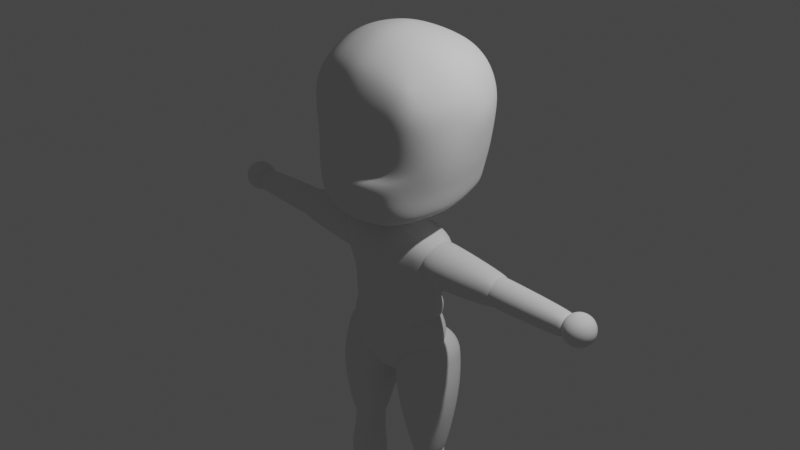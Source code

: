 # Source: chibiBaseModel.blend  (saved by Blender 3.5.10; exported with 4.5.12 LTS)
import bpy
from mathutils import Matrix  # noqa: F401  (used for matrix-valued properties, if any)

bpy.ops.wm.read_factory_settings(use_empty=True)
scene = bpy.context.scene
scene.name = 'Scene'

# ---- collections
col_collection = bpy.data.collections.new('Collection'); scene.collection.children.link(col_collection)

# ---- world
world_world = bpy.data.worlds.new('World'); scene.world = world_world
world_world.use_nodes = True; world_world.node_tree.nodes.clear()
_N = world_world.node_tree.nodes; _L = world_world.node_tree.links
n0 = _N.new('ShaderNodeOutputWorld'); n0.name = 'World Output'; n0.location = (300, 300)
n1 = _N.new('ShaderNodeBackground'); n1.name = 'Background'; n1.location = (10, 300)
n1.inputs[0].default_value = (0.05088, 0.05088, 0.05088, 1.0)
_L.new(n1.outputs[0], n0.inputs[0])
n0.is_active_output = True
world_world.color = (0.05088, 0.05088, 0.05088)
world_world.use_sun_shadow = False
world_world.sun_shadow_jitter_overblur = 0.0

# ---- cameras
cam_camera = bpy.data.cameras.new('Camera')
cam_camera.clip_end = 100.0
cam_camera.ortho_scale = 7.314

# ---- lights
light_light = bpy.data.lights.new('Light', 'POINT')
light_light.transmission_factor = 0.0
light_light.energy = 1000.0
light_light.shadow_soft_size = 0.1
light_light.shadow_maximum_resolution = 0.006
light_light.use_absolute_resolution = True

# ---- meshes
me_roundcube_001 = bpy.data.meshes.new('Roundcube.001')
me_roundcube_001.from_pydata([(0.0, 0.6779, -0.7647), (-0.329, 0.6568, -0.7482), (0.0, 0.9374, -0.3676), (-0.3339, 0.8739, -0.3676), (0.0, 0.9785, -0.03696), (-0.3517, 0.8901, -0.03536), (0.0, 0.9081, 0.3156), (-0.3744, 0.8316, 0.3109), (-0.5573, 0.5615, -0.7481), (-0.6336, 0.3511, -0.7901), (-0.6706, 0.01203, -0.8711), (-0.6344, -0.2901, -0.8897), (-0.6196, 0.6519, -0.3707), (-0.79, 0.3439, -0.3948), (-0.8447, 0.01677, -0.4316), (-0.7925, -0.2554, -0.4868), (-0.6562, 0.6762, -0.03779), (-0.8439, 0.3554, -0.06177), (-0.8904, 0.0166, -0.1005), (-0.832, -0.2724, -0.1554), (-0.6515, 0.6422, 0.3), (-0.8206, 0.3394, 0.2929), (-0.875, 0.01626, 0.2649), (-0.8235, -0.2673, 0.2093), (-0.5609, -0.4665, -0.9049), (-0.3404, -0.5457, -0.9837), (0.0, -0.6039, -1.012), (-0.6234, -0.4876, -0.5508), (-0.332, -0.6906, -0.5895), (0.0, -0.7675, -0.5923), (-0.6413, -0.4819, -0.3553), (-0.3399, -0.6026, -0.4339), (0.0, -0.6836, -0.4409), (-0.6586, -0.5037, 0.1538), (-0.3822, -0.6271, 0.1127), (0.0, -0.6932, 0.1127), (0.0, -0.324, -1.036), (-0.3438, -0.3057, -0.9769), (0.0, 0.007158, -1.031), (-0.3496, 0.009847, -0.9672), (0.0, 0.3529, -0.9107), (-0.3398, 0.3483, -0.8684), (0.0, 0.6862, 0.6048), (-0.3663, 0.6414, 0.588), (-0.5818, 0.5559, 0.5015), (0.0, 0.3536, 0.7773), (-0.3755, 0.3336, 0.724), (-0.656, 0.3096, 0.5669), (0.0, 0.0009117, 0.8441), (-0.3807, 0.004251, 0.7591), (-0.6871, 0.01223, 0.5785), (0.0, -0.3176, 0.7546), (-0.3789, -0.2857, 0.6727), (-0.6594, -0.248, 0.4994), (0.0, -0.5747, 0.5323), (-0.3739, -0.525, 0.4771), (-0.5879, -0.4544, 0.4091), (0.0, 0.8458, -0.5862), (-0.5954, 0.6048, -0.5856), (-0.7906, 0.008145, -0.6703), (-0.6027, -0.4919, -0.7855), (0.0, -0.7274, -0.7514), (-0.3178, 0.8157, -0.5676), (-0.7413, 0.323, -0.6252), (-0.7433, -0.2619, -0.7227), (-0.336, -0.6603, -0.765), (-0.1687, 0.6763, -0.7529), (0.0, 0.9032, -0.4773), (-0.1693, 0.9213, -0.3676), (0.0, 0.964, -0.2138), (-0.1837, 0.9441, -0.03538), (0.0, 0.9616, 0.1439), (-0.2118, 0.8783, 0.3135), (-0.5963, 0.4785, -0.7761), (-0.66, -0.1541, -0.8841), (-0.609, 0.6307, -0.4814), (-0.7202, 0.5056, -0.3799), (-0.8178, 0.01444, -0.5417), (-0.8317, -0.1295, -0.4564), (-0.6339, 0.669, -0.2164), (-0.7668, 0.5231, -0.04691), (-0.8733, 0.01656, -0.2772), (-0.875, -0.1401, -0.1243), (-0.6759, 0.6679, 0.1425), (-0.7508, 0.4991, 0.2959), (-0.8927, 0.01658, 0.08004), (-0.8625, -0.1323, 0.2404), (-0.4754, -0.5053, -0.9456), (-0.6125, -0.4891, -0.6585), (-0.4863, -0.6192, -0.5848), (0.0, -0.7397, -0.6791), (-0.6364, -0.4893, -0.4373), (-0.4958, -0.5678, -0.4217), (0.0, -0.7557, -0.5045), (-0.6465, -0.508, -0.05874), (-0.5313, -0.5769, 0.1206), (0.0, -0.6786, -0.2132), (0.0, -0.4764, -1.038), (-0.3473, -0.1548, -0.9727), (-0.6793, 0.1598, 0.5825), (0.0, 0.1804, -0.9954), (0.0, 0.8152, 0.4687), (-0.6161, 0.5996, 0.4218), (-0.3697, 0.4962, 0.6751), (-0.1775, -0.3157, -1.008), (-0.7982, 0.0157, 0.4374), (-0.3804, -0.1486, 0.73), (0.0, -0.6485, 0.344), (-0.6227, -0.4827, 0.3108), (-0.5436, 0.008847, 0.6859), (-0.3335, 0.5104, -0.8225), (-0.2119, 0.3454, 0.7648), (-0.3453, 0.1807, -0.9208), (-0.215, -0.3044, 0.7193), (-0.1704, 0.3487, -0.893), (0.0, -0.4525, 0.6597), (-0.624, -0.3667, 0.4471), (-0.2108, 0.6686, 0.5965), (-0.5048, -0.2981, -0.9405), (-0.5037, -0.4882, 0.4403), (0.0, 0.1769, 0.8304), (-0.5038, 0.3538, -0.8478), (-0.3323, 0.854, -0.4714), (-0.3363, 0.8788, -0.2138), (-0.3787, 0.876, 0.1466), (-0.4687, 0.6104, -0.7633), (-0.6604, 0.1903, -0.83), (-0.4876, 0.7845, -0.3675), (-0.7659, 0.3308, -0.4997), (-0.8312, 0.1802, -0.4128), (-0.7683, -0.253, -0.5903), (-0.5136, 0.8007, -0.03533), (-0.8157, 0.3521, -0.2403), (-0.8888, 0.1859, -0.07976), (-0.818, -0.2637, -0.3336), (-0.5237, 0.7539, 0.31), (-0.8605, 0.3516, 0.1197), (-0.8617, 0.1774, 0.2815), (-0.8332, -0.276, 0.02676), (-0.5985, -0.3961, -0.8995), (-0.1797, -0.5836, -0.9956), (-0.7249, -0.3671, -0.5237), (-0.3322, -0.6765, -0.6742), (-0.1675, -0.7363, -0.5923), (-0.7555, -0.3896, -0.2222), (-0.334, -0.6754, -0.4981), (-0.1721, -0.6491, -0.441), (-0.7559, -0.396, 0.1792), (-0.6187, 0.4538, 0.5327), (-0.2197, -0.6627, 0.1116), (-0.3427, -0.4395, -0.9954), (0.0, -0.1637, -1.039), (-0.3689, 0.7539, 0.4542), (0.0, 0.5277, 0.7031), (-0.7534, 0.3207, 0.4437), (-0.3795, 0.1686, 0.7514), (-0.2124, 0.001887, 0.8079), (0.0, -0.1685, 0.8174), (-0.757, -0.2498, 0.3669), (-0.3776, -0.5901, 0.3154), (0.0, 0.5233, -0.8286), (-0.1791, 0.00641, -1.002), (-0.6807, -0.1229, 0.55), (-0.5309, -0.2593, 0.6007), (-0.3756, -0.414, 0.5908), (-0.527, 0.3174, 0.6607), (-0.2183, -0.5531, 0.5109), (-0.3438, -0.6031, -0.2048), (-0.4966, 0.599, 0.5443), (-0.5253, 0.014, -0.9292), (0.0, 0.7879, -0.6657), (-0.5785, 0.5842, -0.7), (-0.7517, 0.008249, -0.8088), (-0.5855, -0.4787, -0.8695), (0.0, -0.6926, -0.9235), (-0.3157, 0.7629, -0.652), (-0.7061, 0.3359, -0.7373), (-0.7077, -0.2763, -0.8366), (-0.3403, -0.6166, -0.9294), (-0.1726, -0.6992, -0.7534), (-0.4805, -0.6009, -0.7872), (-0.6881, -0.377, -0.7556), (-0.7779, -0.1367, -0.6946), (-0.7776, 0.1677, -0.6458), (-0.6842, 0.4695, -0.6237), (-0.4796, 0.7342, -0.5651), (-0.1558, 0.8541, -0.5717), (-0.1691, 0.8977, -0.4737), (-0.4827, 0.7646, -0.4733), (-0.1696, 0.931, -0.2138), (-0.4951, 0.791, -0.2138), (-0.2123, 0.9283, 0.1471), (-0.5371, 0.7894, 0.1457), (-0.2111, 0.7912, 0.4609), (-0.5062, 0.6919, 0.4423), (-0.7023, 0.4863, -0.4898), (-0.8047, 0.1729, -0.5204), (-0.8051, -0.1282, -0.5637), (-0.7067, -0.3671, -0.6293), (-0.7411, 0.5181, -0.2255), (-0.8594, 0.1842, -0.2582), (-0.8596, -0.1353, -0.3018), (-0.7454, -0.3752, -0.3751), (-0.7843, 0.5173, 0.1337), (-0.9051, 0.184, 0.1024), (-0.8753, -0.1397, 0.05621), (-0.76, -0.4024, -0.00179), (-0.6968, 0.4711, 0.4266), (-0.787, 0.167, 0.4475), (-0.7885, -0.1221, 0.4077), (-0.7024, -0.3736, 0.3293), (-0.4817, -0.6116, -0.6662), (-0.1689, -0.7116, -0.6793), (-0.4929, -0.6068, -0.4945), (-0.1674, -0.7222, -0.5042), (-0.4965, -0.5726, -0.1851), (-0.1774, -0.6452, -0.2138), (-0.5136, -0.5538, 0.3094), (-0.2199, -0.6219, 0.3328), (-0.1779, -0.4636, -1.012), (-0.4885, -0.4174, -0.9532), (-0.1785, -0.1594, -1.011), (-0.5187, -0.1536, -0.9375), (-0.1735, 0.1768, -0.9488), (-0.5194, 0.1904, -0.8883), (-0.1693, 0.5159, -0.818), (-0.4837, 0.4944, -0.7945), (-0.2112, 0.5152, 0.6972), (-0.5084, 0.4693, 0.6164), (-0.2124, 0.1734, 0.7964), (-0.5394, 0.1619, 0.6836), (-0.213, -0.1608, 0.7802), (-0.541, -0.1308, 0.6556), (-0.2171, -0.4364, 0.6308), (-0.5145, -0.382, 0.535), (-0.1793, -0.6641, -0.9256), (-0.4783, -0.5577, -0.9057), (-0.6594, -0.3838, -0.8516), (-0.7393, -0.1473, -0.8251), (-0.7394, 0.1782, -0.7726), (-0.6563, 0.4704, -0.7271), (-0.4725, 0.6866, -0.6704), (-0.1556, 0.7944, -0.6471)], [], [(57, 186, 187, 67), (186, 62, 122, 187), (187, 122, 3, 68), (67, 187, 68, 2), (62, 185, 188, 122), (185, 58, 75, 188), (188, 75, 12, 127), (122, 188, 127, 3), (2, 68, 189, 69), (68, 3, 123, 189), (189, 123, 5, 70), (69, 189, 70, 4), (3, 127, 190, 123), (127, 12, 79, 190), (190, 79, 16, 131), (123, 190, 131, 5), (4, 70, 191, 71), (70, 5, 124, 191), (191, 124, 7, 72), (71, 191, 72, 6), (5, 131, 192, 124), (131, 16, 83, 192), (192, 83, 20, 135), (124, 192, 135, 7), (6, 72, 193, 101), (72, 7, 152, 193), (193, 152, 43, 117), (101, 193, 117, 42), (7, 135, 194, 152), (135, 20, 102, 194), (194, 102, 44, 168), (152, 194, 168, 43), (58, 184, 195, 75), (184, 63, 128, 195), (195, 128, 13, 76), (75, 195, 76, 12), (63, 183, 196, 128), (183, 59, 77, 196), (196, 77, 14, 129), (128, 196, 129, 13), (59, 182, 197, 77), (182, 64, 130, 197), (197, 130, 15, 78), (77, 197, 78, 14), (64, 181, 198, 130), (181, 60, 88, 198), (198, 88, 27, 141), (130, 198, 141, 15), (12, 76, 199, 79), (76, 13, 132, 199), (199, 132, 17, 80), (79, 199, 80, 16), (13, 129, 200, 132), (129, 14, 81, 200), (200, 81, 18, 133), (132, 200, 133, 17), (14, 78, 201, 81), (78, 15, 134, 201), (201, 134, 19, 82), (81, 201, 82, 18), (15, 141, 202, 134), (141, 27, 91, 202), (202, 91, 30, 144), (134, 202, 144, 19), (16, 80, 203, 83), (80, 17, 136, 203), (203, 136, 21, 84), (83, 203, 84, 20), (17, 133, 204, 136), (133, 18, 85, 204), (204, 85, 22, 137), (136, 204, 137, 21), (18, 82, 205, 85), (82, 19, 138, 205), (205, 138, 23, 86), (85, 205, 86, 22), (19, 144, 206, 138), (144, 30, 94, 206), (206, 94, 33, 147), (138, 206, 147, 23), (20, 84, 207, 102), (84, 21, 154, 207), (207, 154, 47, 148), (102, 207, 148, 44), (21, 137, 208, 154), (137, 22, 105, 208), (208, 105, 50, 99), (154, 208, 99, 47), (22, 86, 209, 105), (86, 23, 158, 209), (209, 158, 53, 162), (105, 209, 162, 50), (23, 147, 210, 158), (147, 33, 108, 210), (210, 108, 56, 116), (158, 210, 116, 53), (60, 180, 211, 88), (180, 65, 142, 211), (211, 142, 28, 89), (88, 211, 89, 27), (65, 179, 212, 142), (179, 61, 90, 212), (212, 90, 29, 143), (142, 212, 143, 28), (27, 89, 213, 91), (89, 28, 145, 213), (213, 145, 31, 92), (91, 213, 92, 30), (28, 143, 214, 145), (143, 29, 93, 214), (214, 93, 32, 146), (145, 214, 146, 31), (30, 92, 215, 94), (92, 31, 167, 215), (215, 167, 34, 95), (94, 215, 95, 33), (31, 146, 216, 167), (146, 32, 96, 216), (216, 96, 35, 149), (167, 216, 149, 34), (33, 95, 217, 108), (95, 34, 159, 217), (217, 159, 55, 119), (108, 217, 119, 56), (34, 149, 218, 159), (149, 35, 107, 218), (218, 107, 54, 166), (159, 218, 166, 55), (26, 140, 219, 97), (140, 25, 150, 219), (219, 150, 37, 104), (97, 219, 104, 36), (25, 87, 220, 150), (87, 24, 139, 220), (220, 139, 11, 118), (150, 220, 118, 37), (36, 104, 221, 151), (104, 37, 98, 221), (221, 98, 39, 161), (151, 221, 161, 38), (37, 118, 222, 98), (118, 11, 74, 222), (222, 74, 10, 169), (98, 222, 169, 39), (38, 161, 223, 100), (161, 39, 112, 223), (223, 112, 41, 114), (100, 223, 114, 40), (39, 169, 224, 112), (169, 10, 126, 224), (224, 126, 9, 121), (112, 224, 121, 41), (40, 114, 225, 160), (114, 41, 110, 225), (225, 110, 1, 66), (160, 225, 66, 0), (41, 121, 226, 110), (121, 9, 73, 226), (226, 73, 8, 125), (110, 226, 125, 1), (42, 117, 227, 153), (117, 43, 103, 227), (227, 103, 46, 111), (153, 227, 111, 45), (43, 168, 228, 103), (168, 44, 148, 228), (228, 148, 47, 165), (103, 228, 165, 46), (45, 111, 229, 120), (111, 46, 155, 229), (229, 155, 49, 156), (120, 229, 156, 48), (46, 165, 230, 155), (165, 47, 99, 230), (230, 99, 50, 109), (155, 230, 109, 49), (48, 156, 231, 157), (156, 49, 106, 231), (231, 106, 52, 113), (157, 231, 113, 51), (49, 109, 232, 106), (109, 50, 162, 232), (232, 162, 53, 163), (106, 232, 163, 52), (51, 113, 233, 115), (113, 52, 164, 233), (233, 164, 55, 166), (115, 233, 166, 54), (52, 163, 234, 164), (163, 53, 116, 234), (234, 116, 56, 119), (164, 234, 119, 55), (25, 140, 235, 178), (140, 26, 174, 235), (235, 174, 61, 179), (178, 235, 179, 65), (24, 87, 236, 173), (87, 25, 178, 236), (236, 178, 65, 180), (173, 236, 180, 60), (11, 139, 237, 177), (139, 24, 173, 237), (237, 173, 60, 181), (177, 237, 181, 64), (10, 74, 238, 172), (74, 11, 177, 238), (238, 177, 64, 182), (172, 238, 182, 59), (9, 126, 239, 176), (126, 10, 172, 239), (239, 172, 59, 183), (176, 239, 183, 63), (8, 73, 240, 171), (73, 9, 176, 240), (240, 176, 63, 184), (171, 240, 184, 58), (1, 125, 241, 175), (125, 8, 171, 241), (241, 171, 58, 185), (175, 241, 185, 62), (0, 66, 242, 170), (66, 1, 175, 242), (242, 175, 62, 186), (170, 242, 186, 57)])
me_roundcube_001.polygons.foreach_set('use_smooth', [True] * 224)
me_roundcube_001.update()
me_roundcube_002 = bpy.data.meshes.new('Roundcube.002')
me_roundcube_002.from_pydata([(0.0, 0.5983, -0.6751), (-0.4056, 0.5429, -0.6344), (0.0, 0.3918, -0.3454), (-0.4056, 0.3268, -0.3176), (0.0, 0.4595, -0.07262), (-0.4056, 0.3863, -0.08359), (0.0, 0.5672, 0.2148), (-0.4041, 0.5071, 0.1905), (-0.5555, 0.366, -0.5124), (-0.7008, 0.2307, -0.6356), (-0.732, 1.776e-09, -0.6769), (-0.7008, -0.2056, -0.6331), (-0.5467, 0.2013, -0.2832), (-0.7467, 0.09393, -0.3223), (-0.7761, -0.02354, -0.3342), (-0.7467, -0.1604, -0.3248), (-0.6224, 0.2236, -0.08917), (-0.8162, 0.1083, -0.0698), (-0.8608, -0.02656, -0.06734), (-0.8162, -0.1713, -0.07506), (-0.6631, 0.2888, 0.1138), (-0.8201, 0.194, 0.1961), (-0.9314, -0.0011, 0.224), (-0.8201, -0.2153, 0.1906), (-0.5555, -0.3076, -0.5074), (-0.4056, -0.423, -0.6239), (0.0, -0.4766, -0.6641), (-0.5467, -0.2439, -0.2878), (-0.4056, -0.3047, -0.3197), (0.0, -0.3701, -0.3471), (-0.6224, -0.2851, -0.09403), (-0.4056, -0.3629, -0.08187), (0.0, -0.4395, -0.07135), (-0.6631, -0.3426, 0.1145), (-0.4041, -0.4779, 0.2072), (0.0, -0.538, 0.2314), (0.0, -0.3548, -1.026), (-0.4056, -0.3279, -0.9617), (0.0, 0.0, -1.1), (-0.4056, 0.0, -1.029), (0.0, 0.3889, -1.029), (-0.4056, 0.3723, -0.9657), (0.0, 0.4916, 0.4899), (-0.3815, 0.4572, 0.4569), (-0.6562, 0.3464, 0.4713), (0.0, 0.3531, 0.7694), (-0.4007, 0.3253, 0.7059), (-0.8845, 0.2402, 0.5888), (0.0, 0.0, 0.8392), (-0.4056, 0.0, 0.7682), (-1.035, -1.995e-08, 0.6312), (0.0, -0.3118, 0.7768), (-0.4007, -0.2773, 0.7144), (-0.8845, -0.2549, 0.585), (0.0, -0.4623, 0.5065), (-0.3815, -0.428, 0.4735), (-0.6562, -0.3829, 0.4753)], [], [(0, 1, 3, 2), (1, 8, 12, 3), (2, 3, 5, 4), (3, 12, 16, 5), (4, 5, 7, 6), (5, 16, 20, 7), (6, 7, 43, 42), (7, 20, 44, 43), (8, 9, 13, 12), (9, 10, 14, 13), (10, 11, 15, 14), (11, 24, 27, 15), (12, 13, 17, 16), (13, 14, 18, 17), (14, 15, 19, 18), (15, 27, 30, 19), (16, 17, 21, 20), (17, 18, 22, 21), (18, 19, 23, 22), (19, 30, 33, 23), (20, 21, 47, 44), (21, 22, 50, 47), (22, 23, 53, 50), (23, 33, 56, 53), (24, 25, 28, 27), (25, 26, 29, 28), (27, 28, 31, 30), (28, 29, 32, 31), (30, 31, 34, 33), (31, 32, 35, 34), (33, 34, 55, 56), (34, 35, 54, 55), (26, 25, 37, 36), (25, 24, 11, 37), (36, 37, 39, 38), (37, 11, 10, 39), (38, 39, 41, 40), (39, 10, 9, 41), (40, 41, 1, 0), (41, 9, 8, 1), (42, 43, 46, 45), (43, 44, 47, 46), (45, 46, 49, 48), (46, 47, 50, 49), (48, 49, 52, 51), (49, 50, 53, 52), (51, 52, 55, 54), (52, 53, 56, 55)])
me_roundcube_002.polygons.foreach_set('use_smooth', [True] * 48)
me_roundcube_002.update()
me_cylinder = bpy.data.meshes.new('Cylinder')
me_cylinder.from_pydata([(0.0, 1.0, -1.0), (0.0, 1.0, 1.0), (0.1951, 0.9808, -1.0), (0.1951, 0.9808, 1.0), (0.3827, 0.9239, -1.0), (0.3827, 0.9239, 1.0), (0.5556, 0.8315, -1.0), (0.5556, 0.8315, 1.0), (0.7071, 0.7071, -1.0), (0.7071, 0.7071, 1.0), (0.8315, 0.5556, -1.0), (0.8315, 0.5556, 1.0), (0.9239, 0.3827, -1.0), (0.9239, 0.3827, 1.0), (0.9808, 0.1951, -1.0), (0.9808, 0.1951, 1.0), (1.0, 0.0, -1.0), (1.0, 0.0, 1.0), (0.9808, -0.1951, -1.0), (0.9808, -0.1951, 1.0), (0.9239, -0.3827, -1.0), (0.9239, -0.3827, 1.0), (0.8315, -0.5556, -1.0), (0.8315, -0.5556, 1.0), (0.7071, -0.7071, -1.0), (0.7071, -0.7071, 1.0), (0.5556, -0.8315, -1.0), (0.5556, -0.8315, 1.0), (0.3827, -0.9239, -1.0), (0.3827, -0.9239, 1.0), (0.1951, -0.9808, -1.0), (0.1951, -0.9808, 1.0), (0.0, -1.0, -1.0), (0.0, -1.0, 1.0), (-0.1951, -0.9808, -1.0), (-0.1951, -0.9808, 1.0), (-0.3827, -0.9239, -1.0), (-0.3827, -0.9239, 1.0), (-0.5556, -0.8315, -1.0), (-0.5556, -0.8315, 1.0), (-0.7071, -0.7071, -1.0), (-0.7071, -0.7071, 1.0), (-0.8315, -0.5556, -1.0), (-0.8315, -0.5556, 1.0), (-0.9239, -0.3827, -1.0), (-0.9239, -0.3827, 1.0), (-0.9808, -0.1951, -1.0), (-0.9808, -0.1951, 1.0), (-1.0, 0.0, -1.0), (-1.0, 0.0, 1.0), (-0.9808, 0.1951, -1.0), (-0.9808, 0.1951, 1.0), (-0.9239, 0.3827, -1.0), (-0.9239, 0.3827, 1.0), (-0.8315, 0.5556, -1.0), (-0.8315, 0.5556, 1.0), (-0.7071, 0.7071, -1.0), (-0.7071, 0.7071, 1.0), (-0.5556, 0.8315, -1.0), (-0.5556, 0.8315, 1.0), (-0.3827, 0.9239, -1.0), (-0.3827, 0.9239, 1.0), (-0.1951, 0.9808, -1.0), (-0.1951, 0.9808, 1.0)], [], [(0, 1, 3, 2), (2, 3, 5, 4), (4, 5, 7, 6), (6, 7, 9, 8), (8, 9, 11, 10), (10, 11, 13, 12), (12, 13, 15, 14), (14, 15, 17, 16), (16, 17, 19, 18), (18, 19, 21, 20), (20, 21, 23, 22), (22, 23, 25, 24), (24, 25, 27, 26), (26, 27, 29, 28), (28, 29, 31, 30), (30, 31, 33, 32), (32, 33, 35, 34), (34, 35, 37, 36), (36, 37, 39, 38), (38, 39, 41, 40), (40, 41, 43, 42), (42, 43, 45, 44), (44, 45, 47, 46), (46, 47, 49, 48), (48, 49, 51, 50), (50, 51, 53, 52), (52, 53, 55, 54), (54, 55, 57, 56), (56, 57, 59, 58), (58, 59, 61, 60), (3, 1, 63, 61, 59, 57, 55, 53, 51, 49, 47, 45, 43, 41, 39, 37, 35, 33, 31, 29, 27, 25, 23, 21, 19, 17, 15, 13, 11, 9, 7, 5), (60, 61, 63, 62), (62, 63, 1, 0), (0, 2, 4, 6, 8, 10, 12, 14, 16, 18, 20, 22, 24, 26, 28, 30, 32, 34, 36, 38, 40, 42, 44, 46, 48, 50, 52, 54, 56, 58, 60, 62)])
me_cylinder.polygons.foreach_set('use_smooth', [True] * 34)
_uv = me_cylinder.uv_layers.new(name='UVMap')
_uv.uv.foreach_set('vector', [1.0, 0.5, 1.0, 1.0, 0.9688, 1.0, 0.9688, 0.5, 0.9688, 0.5, 0.9688, 1.0, 0.9375, 1.0, 0.9375, 0.5, 0.9375, 0.5, 0.9375, 1.0, 0.9062, 1.0, 0.9062, 0.5, 0.9062, 0.5, 0.9062, 1.0, 0.875, 1.0, 0.875, 0.5, 0.875, 0.5, 0.875, 1.0, 0.8438, 1.0, 0.8438, 0.5, 0.8438, 0.5, 0.8438, 1.0, 0.8125, 1.0, 0.8125, 0.5, 0.8125, 0.5, 0.8125, 1.0, 0.7812, 1.0, 0.7812, 0.5, 0.7812, 0.5, 0.7812, 1.0, 0.75, 1.0, 0.75, 0.5, 0.75, 0.5, 0.75, 1.0, 0.7188, 1.0, 0.7188, 0.5, 0.7188, 0.5, 0.7188, 1.0, 0.6875, 1.0, 0.6875, 0.5, 0.6875, 0.5, 0.6875, 1.0, 0.6562, 1.0, 0.6562, 0.5, 0.6562, 0.5, 0.6562, 1.0, 0.625, 1.0, 0.625, 0.5, 0.625, 0.5, 0.625, 1.0, 0.5938, 1.0, 0.5938, 0.5, 0.5938, 0.5, 0.5938, 1.0, 0.5625, 1.0, 0.5625, 0.5, 0.5625, 0.5, 0.5625, 1.0, 0.5312, 1.0, 0.5312, 0.5, 0.5312, 0.5, 0.5312, 1.0, 0.5, 1.0, 0.5, 0.5, 0.5, 0.5, 0.5, 1.0, 0.4688, 1.0, 0.4688, 0.5, 0.4688, 0.5, 0.4688, 1.0, 0.4375, 1.0, 0.4375, 0.5, 0.4375, 0.5, 0.4375, 1.0, 0.4062, 1.0, 0.4062, 0.5, 0.4062, 0.5, 0.4062, 1.0, 0.375, 1.0, 0.375, 0.5, 0.375, 0.5, 0.375, 1.0, 0.3438, 1.0, 0.3438, 0.5, 0.3438, 0.5, 0.3438, 1.0, 0.3125, 1.0, 0.3125, 0.5, 0.3125, 0.5, 0.3125, 1.0, 0.2812, 1.0, 0.2812, 0.5, 0.2812, 0.5, 0.2812, 1.0, 0.25, 1.0, 0.25, 0.5, 0.25, 0.5, 0.25, 1.0, 0.2188, 1.0, 0.2188, 0.5, 0.2188, 0.5, 0.2188, 1.0, 0.1875, 1.0, 0.1875, 0.5, 0.1875, 0.5, 0.1875, 1.0, 0.1562, 1.0, 0.1562, 0.5, 0.1562, 0.5, 0.1562, 1.0, 0.125, 1.0, 0.125, 0.5, 0.125, 0.5, 0.125, 1.0, 0.09375, 1.0, 0.09375, 0.5, 0.09375, 0.5, 0.09375, 1.0, 0.0625, 1.0, 0.0625, 0.5, 0.2968, 0.4854, 0.25, 0.49, 0.2032, 0.4854, 0.1582, 0.4717, 0.1167, 0.4496, 0.08029, 0.4197, 0.05045, 0.3833, 0.02827, 0.3418, 0.01461, 0.2968, 0.01, 0.25, 0.01461, 0.2032, 0.02827, 0.1582, 0.05045, 0.1167, 0.08029, 0.08029, 0.1167, 0.05045, 0.1582, 0.02827, 0.2032, 0.01461, 0.25, 0.01, 0.2968, 0.01461, 0.3418, 0.02827, 0.3833, 0.05045, 0.4197, 0.08029, 0.4496, 0.1167, 0.4717, 0.1582, 0.4854, 0.2032, 0.49, 0.25, 0.4854, 0.2968, 0.4717, 0.3418, 0.4496, 0.3833, 0.4197, 0.4197, 0.3833, 0.4496, 0.3418, 0.4717, 0.0625, 0.5, 0.0625, 1.0, 0.03125, 1.0, 0.03125, 0.5, 0.03125, 0.5, 0.03125, 1.0, 0.0, 1.0, 0.0, 0.5, 0.75, 0.49, 0.7968, 0.4854, 0.8418, 0.4717, 0.8833, 0.4496, 0.9197, 0.4197, 0.9496, 0.3833, 0.9717, 0.3418, 0.9854, 0.2968, 0.99, 0.25, 0.9854, 0.2032, 0.9717, 0.1582, 0.9496, 0.1167, 0.9197, 0.08029, 0.8833, 0.05045, 0.8418, 0.02827, 0.7968, 0.01461, 0.75, 0.01, 0.7032, 0.01461, 0.6582, 0.02827, 0.6167, 0.05045, 0.5803, 0.08029, 0.5504, 0.1167, 0.5283, 0.1582, 0.5146, 0.2032, 0.51, 0.25, 0.5146, 0.2968, 0.5283, 0.3418, 0.5504, 0.3833, 0.5803, 0.4197, 0.6167, 0.4496, 0.6582, 0.4717, 0.7032, 0.4854])
me_cylinder.update()
me_roundcube_005 = bpy.data.meshes.new('Roundcube.005')
me_roundcube_005.from_pydata([(0.0, 0.6653, -0.6014), (-0.6439, 0.5937, -0.5899), (0.0, 1.188, 0.005771), (-0.6371, 1.069, 0.06617), (0.0, 1.361, 0.5982), (-0.7003, 1.227, 0.6362), (0.0, 0.9234, 1.434), (-0.7014, 0.8102, 1.463), (-0.8926, 0.5014, -0.1516), (-0.9438, 0.2572, -0.2794), (-0.9972, 0.08329, -0.34), (-0.9582, -0.09821, -0.2967), (-1.144, 0.681, 0.4711), (-1.248, 0.2685, -0.009444), (-1.366, -0.02474, -0.07283), (-1.245, -0.2763, -0.0179), (-1.385, 0.7265, 0.6946), (-1.778, 0.2444, 0.6343), (-1.926, -0.03247, 0.5817), (-1.784, -0.2912, 0.6436), (-1.146, 0.5285, 1.438), (-1.397, 0.2008, 1.417), (-1.484, -0.004752, 1.428), (-1.396, -0.1939, 1.429), (-0.8722, -0.4034, -0.1581), (-0.6315, -0.5024, -0.5902), (0.0, -0.5567, -0.609), (-1.132, -0.5577, 0.4184), (-0.6297, -0.8982, 0.04543), (0.0, -1.02, -0.01477), (-1.379, -0.6063, 0.6847), (-0.6937, -0.9515, 0.5096), (0.0, -1.091, 0.4758), (-1.116, -0.4566, 1.417), (-0.6872, -0.6968, 1.48), (0.0, -0.7658, 1.462), (0.0, -0.2048, -0.7907), (-0.7053, -0.1591, -0.6995), (0.0, 0.06211, -0.9199), (-0.74, 0.06911, -0.8173), (0.0, 0.3312, -0.7907), (-0.7059, 0.3001, -0.6999), (0.0, 0.6498, 2.04), (-0.6293, 0.6157, 1.977), (-1.034, 0.4474, 1.72), (0.0, 0.3117, 2.32), (-0.709, 0.2958, 2.183), (-1.18, 0.2295, 1.834), (0.0, 0.07352, 2.476), (-0.7262, 0.07787, 2.323), (-1.234, 0.08466, 1.883), (0.0, -0.1623, 2.328), (-0.6932, -0.1417, 2.22), (-1.181, -0.07371, 1.833), (0.0, -0.4848, 2.106), (-0.6147, -0.491, 2.059), (-1.025, -0.375, 1.68), (0.0, 0.8027, 1.819), (-1.101, 0.5093, 1.593), (-1.34, 0.03516, 1.634), (0.0, -0.6629, 1.914), (-1.067, -0.4165, 1.532), (-0.6719, 0.7621, 1.781), (-1.273, 0.2114, 1.614), (-1.271, -0.1373, 1.609), (-0.6566, -0.6352, 1.876)], [], [(0, 1, 3, 2), (1, 8, 12, 3), (2, 3, 5, 4), (3, 12, 16, 5), (4, 5, 7, 6), (5, 16, 20, 7), (57, 62, 43, 42), (62, 58, 44, 43), (8, 9, 13, 12), (9, 10, 14, 13), (10, 11, 15, 14), (11, 24, 27, 15), (12, 13, 17, 16), (13, 14, 18, 17), (14, 15, 19, 18), (15, 27, 30, 19), (16, 17, 21, 20), (17, 18, 22, 21), (18, 19, 23, 22), (19, 30, 33, 23), (58, 63, 47, 44), (63, 59, 50, 47), (59, 64, 53, 50), (64, 61, 56, 53), (24, 25, 28, 27), (25, 26, 29, 28), (27, 28, 31, 30), (28, 29, 32, 31), (30, 31, 34, 33), (31, 32, 35, 34), (61, 65, 55, 56), (65, 60, 54, 55), (26, 25, 37, 36), (25, 24, 11, 37), (36, 37, 39, 38), (37, 11, 10, 39), (38, 39, 41, 40), (39, 10, 9, 41), (40, 41, 1, 0), (41, 9, 8, 1), (42, 43, 46, 45), (43, 44, 47, 46), (45, 46, 49, 48), (46, 47, 50, 49), (48, 49, 52, 51), (49, 50, 53, 52), (51, 52, 55, 54), (52, 53, 56, 55), (34, 35, 60, 65), (33, 34, 65, 61), (23, 33, 61, 64), (22, 23, 64, 59), (21, 22, 59, 63), (20, 21, 63, 58), (7, 20, 58, 62), (6, 7, 62, 57)])
me_roundcube_005.polygons.foreach_set('use_smooth', [True] * 56)
me_roundcube_005.update()
me_roundcube_007 = bpy.data.meshes.new('Roundcube.007')
me_roundcube_007.from_pydata([(-0.3435, 0.1254, -2.571), (-0.4067, 0.1478, -2.596), (-0.4697, 0.1547, -2.603), (-0.5327, 0.1478, -2.596), (-0.3225, 0.145, -2.504), (-0.396, 0.1881, -2.518), (-0.4683, 0.2004, -2.521), (-0.541, 0.1881, -2.518), (-0.1311, 0.3291, -1.47), (-0.2519, 0.4071, -1.47), (-0.3727, 0.4292, -1.47), (-0.4935, 0.4071, -1.47), (-0.1414, 0.3188, -1.372), (-0.2571, 0.3875, -1.355), (-0.3727, 0.4071, -1.35), (-0.4884, 0.3875, -1.355), (-0.5942, 0.1253, -2.571), (-0.6165, 0.06311, -2.592), (-0.6233, 8.51e-09, -2.598), (-0.6165, -0.06311, -2.592), (-0.6125, 0.145, -2.504), (-0.654, 0.07252, -2.509), (-0.6657, 6.995e-09, -2.51), (-0.654, -0.07252, -2.509), (-0.6143, 0.3291, -1.47), (-0.6923, 0.1873, -1.47), (-0.7144, 0.0357, -1.47), (-0.6923, -0.09308, -1.47), (-0.604, 0.3188, -1.372), (-0.6727, 0.1841, -1.355), (-0.6923, 0.04208, -1.35), (-0.6727, -0.07921, -1.355), (-0.5942, -0.1253, -2.571), (-0.5327, -0.1478, -2.596), (-0.4697, -0.1547, -2.603), (-0.4067, -0.1478, -2.596), (-0.6125, -0.145, -2.504), (-0.541, -0.1881, -2.518), (-0.4683, -0.2004, -2.521), (-0.396, -0.1881, -2.518), (-0.6143, -0.1934, -1.47), (-0.4935, -0.2573, -1.47), (-0.3727, -0.2794, -1.47), (-0.2519, -0.2573, -1.47), (-0.604, -0.1816, -1.372), (-0.4884, -0.2377, -1.355), (-0.3727, -0.2573, -1.35), (-0.2571, -0.2377, -1.355), (-0.3435, -0.1254, -2.571), (-0.3204, -0.06317, -2.592), (-0.3132, 8.514e-09, -2.599), (-0.3204, 0.06317, -2.592), (-0.3225, -0.145, -2.504), (-0.2778, -0.07252, -2.509), (-0.2649, 6.995e-09, -2.51), (-0.2778, 0.07252, -2.509), (-0.1311, -0.1934, -1.47), (0.0, -0.09308, -1.47), (0.0, 0.0357, -1.47), (0.0, 0.1873, -1.47), (-0.1414, -0.1816, -1.372), (-0.07275, -0.07921, -1.355), (0.0, 0.04208, -1.35), (-0.07275, 0.1841, -1.355), (-0.3931, -0.07672, -2.645), (-0.4698, -0.08072, -2.659), (-0.5465, -0.07672, -2.645), (-0.3886, 9.345e-09, -2.66), (-0.4699, 9.464e-09, -2.68), (-0.5508, 9.333e-09, -2.66), (-0.3931, 0.07672, -2.645), (-0.4698, 0.08072, -2.659), (-0.5465, 0.07672, -2.645), (-0.1755, 0.2848, -1.273), (-0.2741, 0.3188, -1.239), (-0.3727, 0.3291, -1.229), (-0.4713, 0.3188, -1.239), (-0.57, 0.2848, -1.273), (-0.1414, 0.173, -1.239), (-0.2571, 0.1841, -1.17), (-0.3727, 0.1873, -1.151), (-0.4884, 0.1841, -1.17), (-0.604, 0.173, -1.239), (-0.1311, 0.0539, -1.229), (-0.2519, 0.04208, -1.151), (-0.3727, 0.0357, -1.129), (-0.4935, 0.04208, -1.151), (-0.6143, 0.0539, -1.229), (-0.1414, -0.05328, -1.239), (-0.2571, -0.07921, -1.17), (-0.3727, -0.09308, -1.151), (-0.4884, -0.07921, -1.17), (-0.604, -0.05328, -1.239), (-0.1755, -0.1473, -1.273), (-0.2741, -0.1816, -1.239), (-0.3727, -0.1934, -1.229), (-0.4713, -0.1816, -1.239), (-0.57, -0.1473, -1.273), (-0.1833, 0.2654, -1.863), (-0.4325, 0.3686, -1.866), (-0.6817, 0.269, -1.863), (-0.7839, 0.001001, -1.866), (-0.6817, -0.2435, -1.863), (-0.4325, -0.3398, -1.866), (-0.1833, -0.2399, -1.863), (-0.08119, 0.00198, -1.866), (-0.3079, 0.3453, -1.865), (-0.5571, 0.3471, -1.865), (-0.7613, 0.1344, -1.865), (-0.7613, -0.1246, -1.865), (-0.5571, -0.3166, -1.865), (-0.3079, -0.3177, -1.865), (-0.1037, -0.1231, -1.865), (-0.1037, 0.136, -1.865)], [], [(0, 1, 5, 4), (1, 2, 6, 5), (2, 3, 7, 6), (3, 16, 20, 7), (98, 106, 9, 8), (106, 99, 10, 9), (99, 107, 11, 10), (107, 100, 24, 11), (8, 9, 13, 12), (9, 10, 14, 13), (10, 11, 15, 14), (11, 24, 28, 15), (12, 13, 74, 73), (13, 14, 75, 74), (14, 15, 76, 75), (15, 28, 77, 76), (16, 17, 21, 20), (17, 18, 22, 21), (18, 19, 23, 22), (19, 32, 36, 23), (100, 108, 25, 24), (108, 101, 26, 25), (101, 109, 27, 26), (109, 102, 40, 27), (24, 25, 29, 28), (25, 26, 30, 29), (26, 27, 31, 30), (27, 40, 44, 31), (28, 29, 82, 77), (29, 30, 87, 82), (30, 31, 92, 87), (31, 44, 97, 92), (32, 33, 37, 36), (33, 34, 38, 37), (34, 35, 39, 38), (35, 48, 52, 39), (102, 110, 41, 40), (110, 103, 42, 41), (103, 111, 43, 42), (111, 104, 56, 43), (40, 41, 45, 44), (41, 42, 46, 45), (42, 43, 47, 46), (43, 56, 60, 47), (44, 45, 96, 97), (45, 46, 95, 96), (46, 47, 94, 95), (47, 60, 93, 94), (48, 49, 53, 52), (49, 50, 54, 53), (50, 51, 55, 54), (51, 0, 4, 55), (104, 112, 57, 56), (112, 105, 58, 57), (105, 113, 59, 58), (113, 98, 8, 59), (56, 57, 61, 60), (57, 58, 62, 61), (58, 59, 63, 62), (59, 8, 12, 63), (60, 61, 88, 93), (61, 62, 83, 88), (62, 63, 78, 83), (63, 12, 73, 78), (48, 35, 64, 49), (35, 34, 65, 64), (34, 33, 66, 65), (33, 32, 19, 66), (49, 64, 67, 50), (64, 65, 68, 67), (65, 66, 69, 68), (66, 19, 18, 69), (50, 67, 70, 51), (67, 68, 71, 70), (68, 69, 72, 71), (69, 18, 17, 72), (51, 70, 1, 0), (70, 71, 2, 1), (71, 72, 3, 2), (72, 17, 16, 3), (73, 74, 79, 78), (74, 75, 80, 79), (75, 76, 81, 80), (76, 77, 82, 81), (78, 79, 84, 83), (79, 80, 85, 84), (80, 81, 86, 85), (81, 82, 87, 86), (83, 84, 89, 88), (84, 85, 90, 89), (85, 86, 91, 90), (86, 87, 92, 91), (88, 89, 94, 93), (89, 90, 95, 94), (90, 91, 96, 95), (91, 92, 97, 96), (55, 4, 98, 113), (54, 55, 113, 105), (53, 54, 105, 112), (52, 53, 112, 104), (39, 52, 104, 111), (38, 39, 111, 103), (37, 38, 103, 110), (36, 37, 110, 102), (23, 36, 102, 109), (22, 23, 109, 101), (21, 22, 101, 108), (20, 21, 108, 100), (7, 20, 100, 107), (6, 7, 107, 99), (5, 6, 99, 106), (4, 5, 106, 98)])
me_roundcube_007.polygons.foreach_set('use_smooth', [True] * 112)
me_roundcube_007.update()
me_roundcube_008 = bpy.data.meshes.new('Roundcube.008')
me_roundcube_008.from_pydata([(-0.3833, 0.07828, -4.259), (-0.422, 0.09278, -4.275), (-0.4616, 0.09723, -4.28), (-0.5011, 0.09278, -4.275), (-0.3742, 0.08738, -4.214), (-0.4178, 0.1134, -4.221), (-0.4616, 0.1209, -4.223), (-0.5053, 0.1134, -4.221), (-0.3494, 0.1268, -3.104), (-0.4113, 0.1678, -3.104), (-0.4717, 0.1794, -3.104), (-0.5316, 0.1678, -3.104), (-0.35, 0.1214, -3.052), (-0.4089, 0.1575, -3.044), (-0.4674, 0.1678, -3.041), (-0.5258, 0.1575, -3.044), (-0.5399, 0.07828, -4.259), (-0.5544, 0.03956, -4.275), (-0.5588, 1.076e-10, -4.28), (-0.5544, -0.03956, -4.275), (-0.5489, 0.08738, -4.214), (-0.575, 0.04373, -4.221), (-0.5825, 1.292e-10, -4.223), (-0.575, -0.04373, -4.221), (-0.5914, 0.1268, -3.104), (-0.6302, 0.06341, -3.104), (-0.6411, 0.0, -3.104), (-0.6302, -0.06341, -3.104), (-0.5845, 0.1214, -3.052), (-0.6192, 0.06071, -3.044), (-0.6293, 0.0, -3.041), (-0.6192, -0.06071, -3.044), (-0.5399, -0.07828, -4.259), (-0.5011, -0.09278, -4.275), (-0.4616, -0.09723, -4.28), (-0.422, -0.09278, -4.275), (-0.5489, -0.08738, -4.214), (-0.5053, -0.1134, -4.221), (-0.4616, -0.1209, -4.223), (-0.4178, -0.1134, -4.221), (-0.5914, -0.1268, -3.104), (-0.5316, -0.1678, -3.104), (-0.4717, -0.1794, -3.104), (-0.4113, -0.1678, -3.104), (-0.5845, -0.1214, -3.052), (-0.5258, -0.1575, -3.044), (-0.4674, -0.1678, -3.041), (-0.4089, -0.1575, -3.044), (-0.3833, -0.07828, -4.259), (-0.3688, -0.03956, -4.275), (-0.3643, 1.076e-10, -4.28), (-0.3688, 0.03956, -4.275), (-0.3742, -0.08738, -4.214), (-0.3481, -0.04373, -4.221), (-0.3407, 1.292e-10, -4.223), (-0.3481, 0.04373, -4.221), (-0.3494, -0.1268, -3.104), (-0.3083, -0.06341, -3.104), (-0.2967, 0.0, -3.104), (-0.3083, 0.06341, -3.104), (-0.35, -0.1214, -3.052), (-0.313, -0.06071, -3.044), (-0.3024, 0.0, -3.041), (-0.313, 0.06071, -3.044), (-0.4131, -0.04847, -4.311), (-0.4616, -0.05104, -4.321), (-0.51, -0.04847, -4.311), (-0.4105, 8.981e-11, -4.321), (-0.4616, 7.928e-11, -4.337), (-0.5126, 8.981e-11, -4.321), (-0.4131, 0.04847, -4.311), (-0.4616, 0.05104, -4.321), (-0.51, 0.04847, -4.311), (-0.3633, 0.1035, -3.001), (-0.4132, 0.1214, -2.983), (-0.4637, 0.1268, -2.977), (-0.5145, 0.1214, -2.983), (-0.5656, 0.1035, -3.001), (-0.3439, 0.05177, -2.983), (-0.4021, 0.06071, -2.947), (-0.4619, 0.06341, -2.937), (-0.5223, 0.06071, -2.947), (-0.583, 0.05177, -2.983), (-0.338, 0.0, -2.977), (-0.3987, 0.0, -2.937), (-0.4616, 0.0, -2.925), (-0.525, 0.0, -2.937), (-0.5884, 0.0, -2.977), (-0.3439, -0.05177, -2.983), (-0.4021, -0.06071, -2.947), (-0.4619, -0.06341, -2.937), (-0.5223, -0.06071, -2.947), (-0.583, -0.05177, -2.983), (-0.3633, -0.1035, -3.001), (-0.4132, -0.1214, -2.983), (-0.4637, -0.1268, -2.977), (-0.5145, -0.1214, -2.983), (-0.5656, -0.1035, -3.001), (-0.3514, 0.1481, -3.632), (-0.4995, 0.207, -3.637), (-0.6475, 0.1481, -3.631), (-0.6867, -0.01125, -3.63), (-0.6335, -0.1449, -3.625), (-0.4998, -0.1982, -3.631), (-0.3469, -0.1449, -3.626), (-0.2936, -0.01125, -3.631), (-0.4254, 0.194, -3.636), (-0.5735, 0.194, -3.635), (-0.6935, 0.07403, -3.635), (-0.675, -0.0781, -3.629), (-0.5666, -0.1864, -3.629), (-0.433, -0.1864, -3.63), (-0.3054, -0.0781, -3.63), (-0.3055, 0.07403, -3.636), (-0.3662, 0.14, -3.39), (-0.4979, 0.1967, -3.392), (-0.6268, 0.14, -3.389), (-0.6791, -5.345e-11, -3.392), (-0.6268, -0.14, -3.389), (-0.4979, -0.1967, -3.392), (-0.3662, -0.14, -3.39), (-0.3092, -5.345e-11, -3.393), (-0.4332, 0.1842, -3.392), (-0.5621, 0.1842, -3.392), (-0.6677, 0.06995, -3.391), (-0.6677, -0.06995, -3.391), (-0.5621, -0.1842, -3.392), (-0.4332, -0.1842, -3.392), (-0.3218, -0.06995, -3.392), (-0.3218, 0.06995, -3.392), (-0.3675, 0.09608, -3.961), (-0.4635, 0.1338, -3.967), (-0.5597, 0.09611, -3.961), (-0.5973, 9.994e-11, -3.967), (-0.5597, -0.09611, -3.961), (-0.4635, -0.1338, -3.967), (-0.3675, -0.09608, -3.961), (-0.3297, 1.001e-10, -3.967), (-0.4154, 0.1254, -3.966), (-0.5116, 0.1254, -3.966), (-0.589, 0.04812, -3.966), (-0.589, -0.04812, -3.966), (-0.5116, -0.1254, -3.966), (-0.4154, -0.1254, -3.966), (-0.3381, -0.0481, -3.966), (-0.3381, 0.0481, -3.966), (-0.3817, 0.0799, -4.095), (-0.4616, 0.1107, -4.102), (-0.5415, 0.0799, -4.095), (-0.5723, 1.601e-10, -4.102), (-0.5415, -0.0799, -4.095), (-0.4616, -0.1107, -4.102), (-0.3817, -0.0799, -4.095), (-0.3508, 1.601e-10, -4.102), (-0.4216, 0.1039, -4.1), (-0.5015, 0.1039, -4.1), (-0.5655, 0.03995, -4.1), (-0.5655, -0.03995, -4.1), (-0.5015, -0.1039, -4.1), (-0.4216, -0.1039, -4.1), (-0.3577, -0.03995, -4.1), (-0.3577, 0.03995, -4.1), (-0.3607, 0.1274, -3.267), (-0.4809, 0.1794, -3.269), (-0.598, 0.1274, -3.267), (-0.6447, -4.001e-12, -3.269), (-0.598, -0.1274, -3.267), (-0.4809, -0.1794, -3.269), (-0.3607, -0.1274, -3.267), (-0.3083, -4.001e-12, -3.269), (-0.4218, 0.1679, -3.268), (-0.5394, 0.1679, -3.268), (-0.6349, 0.06363, -3.268), (-0.6349, -0.06363, -3.268), (-0.5394, -0.1679, -3.268), (-0.4218, -0.1679, -3.268), (-0.3199, -0.06363, -3.268), (-0.3199, 0.06363, -3.268), (-0.3637, 0.1489, -3.509), (-0.5061, 0.2088, -3.513), (-0.6488, 0.1489, -3.508), (-0.6883, -0.01125, -3.517), (-0.6346, -0.1457, -3.514), (-0.5057, -0.1997, -3.518), (-0.3579, -0.1457, -3.515), (-0.3037, -0.01125, -3.519), (-0.4354, 0.1955, -3.512), (-0.5769, 0.1955, -3.511), (-0.695, 0.07444, -3.51), (-0.6763, -0.07846, -3.516), (-0.5697, -0.1878, -3.517), (-0.442, -0.1878, -3.518), (-0.3157, -0.07846, -3.518), (-0.2977, 0.07444, -3.512), (-0.3484, 0.1332, -3.781), (-0.4816, 0.1861, -3.787), (-0.6153, 0.1336, -3.78), (-0.6681, -3.9e-11, -3.787), (-0.6153, -0.1336, -3.78), (-0.4816, -0.1861, -3.787), (-0.3484, -0.1332, -3.781), (-0.2958, -3.698e-11, -3.788), (-0.4149, 0.1743, -3.786), (-0.5482, 0.1741, -3.786), (-0.6564, 0.06686, -3.785), (-0.6564, -0.06686, -3.785), (-0.5482, -0.1741, -3.786), (-0.4149, -0.1743, -3.786), (-0.3076, -0.06653, -3.787), (-0.3076, 0.06653, -3.787)], [], [(0, 1, 5, 4), (1, 2, 6, 5), (2, 3, 7, 6), (3, 16, 20, 7), (162, 170, 9, 8), (170, 163, 10, 9), (163, 171, 11, 10), (171, 164, 24, 11), (8, 9, 13, 12), (9, 10, 14, 13), (10, 11, 15, 14), (11, 24, 28, 15), (12, 13, 74, 73), (13, 14, 75, 74), (14, 15, 76, 75), (15, 28, 77, 76), (16, 17, 21, 20), (17, 18, 22, 21), (18, 19, 23, 22), (19, 32, 36, 23), (164, 172, 25, 24), (172, 165, 26, 25), (165, 173, 27, 26), (173, 166, 40, 27), (24, 25, 29, 28), (25, 26, 30, 29), (26, 27, 31, 30), (27, 40, 44, 31), (28, 29, 82, 77), (29, 30, 87, 82), (30, 31, 92, 87), (31, 44, 97, 92), (32, 33, 37, 36), (33, 34, 38, 37), (34, 35, 39, 38), (35, 48, 52, 39), (166, 174, 41, 40), (174, 167, 42, 41), (167, 175, 43, 42), (175, 168, 56, 43), (40, 41, 45, 44), (41, 42, 46, 45), (42, 43, 47, 46), (43, 56, 60, 47), (44, 45, 96, 97), (45, 46, 95, 96), (46, 47, 94, 95), (47, 60, 93, 94), (48, 49, 53, 52), (49, 50, 54, 53), (50, 51, 55, 54), (51, 0, 4, 55), (168, 176, 57, 56), (176, 169, 58, 57), (169, 177, 59, 58), (177, 162, 8, 59), (56, 57, 61, 60), (57, 58, 62, 61), (58, 59, 63, 62), (59, 8, 12, 63), (60, 61, 88, 93), (61, 62, 83, 88), (62, 63, 78, 83), (63, 12, 73, 78), (48, 35, 64, 49), (35, 34, 65, 64), (34, 33, 66, 65), (33, 32, 19, 66), (49, 64, 67, 50), (64, 65, 68, 67), (65, 66, 69, 68), (66, 19, 18, 69), (50, 67, 70, 51), (67, 68, 71, 70), (68, 69, 72, 71), (69, 18, 17, 72), (51, 70, 1, 0), (70, 71, 2, 1), (71, 72, 3, 2), (72, 17, 16, 3), (73, 74, 79, 78), (74, 75, 80, 79), (75, 76, 81, 80), (76, 77, 82, 81), (78, 79, 84, 83), (79, 80, 85, 84), (80, 81, 86, 85), (81, 82, 87, 86), (83, 84, 89, 88), (84, 85, 90, 89), (85, 86, 91, 90), (86, 87, 92, 91), (88, 89, 94, 93), (89, 90, 95, 94), (90, 91, 96, 95), (91, 92, 97, 96), (209, 194, 98, 113), (201, 209, 113, 105), (208, 201, 105, 112), (200, 208, 112, 104), (207, 200, 104, 111), (199, 207, 111, 103), (206, 199, 103, 110), (198, 206, 110, 102), (205, 198, 102, 109), (197, 205, 109, 101), (204, 197, 101, 108), (196, 204, 108, 100), (203, 196, 100, 107), (195, 203, 107, 99), (202, 195, 99, 106), (194, 202, 106, 98), (193, 178, 114, 129), (185, 193, 129, 121), (192, 185, 121, 128), (184, 192, 128, 120), (191, 184, 120, 127), (183, 191, 127, 119), (190, 183, 119, 126), (182, 190, 126, 118), (189, 182, 118, 125), (181, 189, 125, 117), (188, 181, 117, 124), (180, 188, 124, 116), (187, 180, 116, 123), (179, 187, 123, 115), (186, 179, 115, 122), (178, 186, 122, 114), (146, 154, 138, 130), (154, 147, 131, 138), (147, 155, 139, 131), (155, 148, 132, 139), (148, 156, 140, 132), (156, 149, 133, 140), (149, 157, 141, 133), (157, 150, 134, 141), (150, 158, 142, 134), (158, 151, 135, 142), (151, 159, 143, 135), (159, 152, 136, 143), (152, 160, 144, 136), (160, 153, 137, 144), (153, 161, 145, 137), (161, 146, 130, 145), (55, 4, 146, 161), (54, 55, 161, 153), (53, 54, 153, 160), (52, 53, 160, 152), (39, 52, 152, 159), (38, 39, 159, 151), (37, 38, 151, 158), (36, 37, 158, 150), (23, 36, 150, 157), (22, 23, 157, 149), (21, 22, 149, 156), (20, 21, 156, 148), (7, 20, 148, 155), (6, 7, 155, 147), (5, 6, 147, 154), (4, 5, 154, 146), (129, 114, 162, 177), (121, 129, 177, 169), (128, 121, 169, 176), (120, 128, 176, 168), (127, 120, 168, 175), (119, 127, 175, 167), (126, 119, 167, 174), (118, 126, 174, 166), (125, 118, 166, 173), (117, 125, 173, 165), (124, 117, 165, 172), (116, 124, 172, 164), (123, 116, 164, 171), (115, 123, 171, 163), (122, 115, 163, 170), (114, 122, 170, 162), (98, 106, 186, 178), (106, 99, 179, 186), (99, 107, 187, 179), (107, 100, 180, 187), (100, 108, 188, 180), (108, 101, 181, 188), (101, 109, 189, 181), (109, 102, 182, 189), (102, 110, 190, 182), (110, 103, 183, 190), (103, 111, 191, 183), (111, 104, 184, 191), (104, 112, 192, 184), (112, 105, 185, 192), (105, 113, 193, 185), (113, 98, 178, 193), (130, 138, 202, 194), (138, 131, 195, 202), (131, 139, 203, 195), (139, 132, 196, 203), (132, 140, 204, 196), (140, 133, 197, 204), (133, 141, 205, 197), (141, 134, 198, 205), (134, 142, 206, 198), (142, 135, 199, 206), (135, 143, 207, 199), (143, 136, 200, 207), (136, 144, 208, 200), (144, 137, 201, 208), (137, 145, 209, 201), (145, 130, 194, 209)])
me_roundcube_008.polygons.foreach_set('use_smooth', [True] * 208)
me_roundcube_008.update()
me_roundcube_009 = bpy.data.meshes.new('Roundcube.009')
me_roundcube_009.from_pydata([(-0.3457, 0.1234, -4.328), (-0.406, 0.1624, -4.328), (-0.4664, 0.1734, -4.328), (-0.5267, 0.1624, -4.328), (-0.3509, 0.1183, -4.278), (-0.4086, 0.1526, -4.27), (-0.4664, 0.1624, -4.267), (-0.5241, 0.1526, -4.27), (-0.587, 0.1234, -4.328), (-0.6259, 0.06313, -4.328), (-0.6369, 0.002821, -4.328), (-0.6259, -0.3594, -4.328), (-0.5818, 0.1183, -4.278), (-0.6161, 0.06057, -4.27), (-0.6259, 0.002821, -4.267), (-0.6161, -0.3568, -4.27), (-0.587, -0.4197, -4.328), (-0.5267, -0.4586, -4.328), (-0.4664, -0.4697, -4.328), (-0.406, -0.4586, -4.328), (-0.5818, -0.4146, -4.278), (-0.5241, -0.4488, -4.27), (-0.4664, -0.4586, -4.267), (-0.4086, -0.4488, -4.27), (-0.3068, 0.06313, -4.351), (-0.2958, 0.002821, -4.351), (-0.3068, -0.3594, -4.351), (-0.3457, -0.4197, -4.351), (-0.406, -0.4586, -4.351), (-0.4664, -0.4697, -4.351), (-0.5267, -0.4586, -4.351), (-0.3457, -0.4197, -4.328), (-0.3068, -0.3594, -4.328), (-0.2958, 0.002821, -4.328), (-0.3068, 0.06313, -4.328), (-0.3509, -0.4146, -4.278), (-0.3166, -0.3568, -4.27), (-0.3068, 0.002821, -4.267), (-0.3166, 0.06057, -4.27), (-0.587, -0.4197, -4.351), (-0.6259, -0.3594, -4.351), (-0.6369, 0.002821, -4.351), (-0.6259, 0.06313, -4.351), (-0.587, 0.1234, -4.351), (-0.5267, 0.1624, -4.351), (-0.4664, 0.1734, -4.351), (-0.406, 0.1624, -4.351), (-0.3457, 0.1234, -4.351), (-0.3679, 0.1013, -4.229), (-0.4171, 0.1183, -4.212), (-0.4664, 0.1234, -4.207), (-0.5156, 0.1183, -4.212), (-0.5648, 0.1013, -4.229), (-0.3509, 0.05207, -4.212), (-0.4086, 0.06057, -4.178), (-0.4664, 0.06313, -4.168), (-0.5241, 0.06057, -4.178), (-0.5818, 0.05207, -4.212), (-0.3457, 0.002821, -4.207), (-0.406, 0.002821, -4.168), (-0.4664, 0.002821, -4.157), (-0.5267, 0.002821, -4.168), (-0.587, 0.002821, -4.207), (-0.3509, -0.3483, -4.212), (-0.4086, -0.3568, -4.178), (-0.4664, -0.3594, -4.168), (-0.5241, -0.3568, -4.178), (-0.5818, -0.3483, -4.212), (-0.3679, -0.3976, -4.229), (-0.4171, -0.4146, -4.212), (-0.4664, -0.4197, -4.207), (-0.5156, -0.4146, -4.212), (-0.5648, -0.3976, -4.229), (-0.3068, 0.06313, -4.385), (-0.2958, 0.002821, -4.385), (-0.3068, -0.3594, -4.385), (-0.3457, -0.4197, -4.385), (-0.406, -0.4586, -4.385), (-0.4664, -0.4697, -4.385), (-0.5267, -0.4586, -4.385), (-0.587, -0.4197, -4.385), (-0.6259, -0.3594, -4.385), (-0.6369, 0.002821, -4.385), (-0.6259, 0.06313, -4.385), (-0.587, 0.1234, -4.385), (-0.5267, 0.1624, -4.385), (-0.4664, 0.1734, -4.385), (-0.406, 0.1624, -4.385), (-0.3457, 0.1234, -4.385)], [], [(0, 1, 5, 4), (1, 2, 6, 5), (2, 3, 7, 6), (3, 8, 12, 7), (4, 5, 49, 48), (5, 6, 50, 49), (6, 7, 51, 50), (7, 12, 52, 51), (8, 9, 13, 12), (9, 10, 14, 13), (10, 11, 15, 14), (11, 16, 20, 15), (12, 13, 57, 52), (13, 14, 62, 57), (14, 15, 67, 62), (15, 20, 72, 67), (31, 19, 28, 27), (11, 10, 41, 40), (3, 2, 45, 44), (19, 18, 29, 28), (16, 17, 21, 20), (17, 18, 22, 21), (18, 19, 23, 22), (19, 31, 35, 23), (20, 21, 71, 72), (21, 22, 70, 71), (22, 23, 69, 70), (23, 35, 68, 69), (0, 34, 24, 47), (34, 33, 25, 24), (1, 0, 47, 46), (17, 16, 39, 30), (10, 9, 42, 41), (32, 31, 27, 26), (31, 32, 36, 35), (32, 33, 37, 36), (33, 34, 38, 37), (34, 0, 4, 38), (35, 36, 63, 68), (36, 37, 58, 63), (37, 38, 53, 58), (38, 4, 48, 53), (2, 1, 46, 45), (18, 17, 30, 29), (33, 32, 26, 25), (9, 8, 43, 42), (8, 3, 44, 43), (16, 11, 40, 39), (48, 49, 54, 53), (49, 50, 55, 54), (50, 51, 56, 55), (51, 52, 57, 56), (53, 54, 59, 58), (54, 55, 60, 59), (55, 56, 61, 60), (56, 57, 62, 61), (58, 59, 64, 63), (59, 60, 65, 64), (60, 61, 66, 65), (61, 62, 67, 66), (63, 64, 69, 68), (64, 65, 70, 69), (65, 66, 71, 70), (66, 67, 72, 71), (25, 26, 75, 74), (44, 45, 86, 85), (45, 46, 87, 86), (47, 24, 73, 88), (39, 40, 81, 80), (28, 29, 78, 77), (42, 43, 84, 83), (24, 25, 74, 73), (41, 42, 83, 82), (27, 28, 77, 76), (29, 30, 79, 78), (30, 39, 80, 79), (40, 41, 82, 81), (46, 47, 88, 87), (43, 44, 85, 84), (26, 27, 76, 75), (85, 86, 87), (84, 85, 87), (84, 87, 88), (88, 82, 84), (73, 82, 88), (82, 83, 84), (82, 73, 74), (81, 82, 74), (81, 74, 75), (75, 76, 81), (76, 78, 80), (77, 78, 76), (78, 79, 80), (76, 80, 81)])
me_roundcube_009.polygons.foreach_set('use_smooth', [1, 1, 1, 1, 1, 1, 1, 1, 1, 1, 1, 1, 1, 1, 1, 1, 1, 1, 1, 1, 1, 1, 1, 1, 1, 1, 1, 1, 1, 1, 1, 1, 1, 1, 1, 1, 1, 1, 1, 1, 1, 1, 1, 1, 1, 1, 1, 1, 1, 1, 1, 1, 1, 1, 1, 1, 1, 1, 1, 1, 1, 1, 1, 1, 1, 1, 1, 1, 1, 1, 1, 1, 1, 1, 1, 1, 1, 1, 1, 1, 0, 0, 0, 0, 0, 0, 0, 0, 0, 0, 0, 0, 0, 0])
me_roundcube_009.update()
me_roundcube_010 = bpy.data.meshes.new('Roundcube.010')
me_roundcube_010.from_pydata([(-0.4879, 0.1446, -0.4254), (-0.5602, 0.1695, -0.4504), (-0.6324, 0.1771, -0.4579), (-1.332, 0.13, -0.4109), (-0.4629, 0.1695, -0.3531), (-0.5477, 0.2198, -0.3656), (-0.6324, 0.2342, -0.3694), (-1.341, 0.1686, -0.3459), (-0.4554, 0.1771, -0.2809), (-0.5439, 0.2342, -0.2809), (-0.6324, 0.2504, -0.2809), (-1.344, 0.1797, -0.2809), (-0.4629, 0.1695, -0.2086), (-0.5477, 0.2198, -0.1961), (-0.6324, 0.2342, -0.1923), (-1.341, 0.1686, -0.2158), (-1.387, 0.1109, -0.3918), (-1.406, 0.05545, -0.4109), (-1.412, -6.772e-10, -0.4167), (-1.406, -0.05545, -0.4109), (-1.406, 0.13, -0.3363), (-1.445, 0.06502, -0.3459), (-1.456, -6.772e-10, -0.3488), (-1.445, -0.06502, -0.3459), (-1.412, 0.1358, -0.2809), (-1.456, 0.06791, -0.2809), (-1.468, -6.772e-10, -0.2809), (-1.456, -0.06791, -0.2809), (-1.406, 0.13, -0.2254), (-1.445, 0.06502, -0.2158), (-1.456, -6.772e-10, -0.2129), (-1.445, -0.06502, -0.2158), (-1.387, -0.1109, -0.3918), (-1.332, -0.13, -0.4109), (-0.6324, -0.1771, -0.4579), (-0.5602, -0.1695, -0.4504), (-1.406, -0.13, -0.3363), (-1.341, -0.1686, -0.3459), (-0.6324, -0.2342, -0.3694), (-0.5477, -0.2198, -0.3656), (-1.412, -0.1358, -0.2809), (-1.344, -0.1797, -0.2809), (-0.6324, -0.2504, -0.2809), (-0.5439, -0.2342, -0.2809), (-1.406, -0.13, -0.2254), (-1.341, -0.1686, -0.2158), (-0.6324, -0.2342, -0.1923), (-0.5477, -0.2198, -0.1961), (-0.4879, -0.1446, -0.4254), (-0.4629, -0.07229, -0.4504), (-0.4554, 0.0, -0.4579), (-0.4629, 0.07229, -0.4504), (-0.4629, -0.1695, -0.3531), (-0.4126, -0.08476, -0.3656), (-0.3982, 0.0, -0.3694), (-0.4126, 0.08476, -0.3656), (-0.4554, -0.1771, -0.2809), (-0.3982, -0.08853, -0.2809), (-0.382, 0.0, -0.2809), (-0.3982, 0.08853, -0.2809), (-0.4629, -0.1695, -0.2086), (-0.4126, -0.08476, -0.1961), (-0.3982, 0.0, -0.1923), (-0.4126, 0.08476, -0.1961), (-0.5477, -0.08476, -0.5007), (-0.6324, -0.08853, -0.5151), (-1.341, -0.06502, -0.4495), (-0.5439, 0.0, -0.5151), (-0.6324, 0.0, -0.5313), (-1.344, -6.772e-10, -0.4605), (-0.5477, 0.08476, -0.5007), (-0.6324, 0.08853, -0.5151), (-1.341, 0.06502, -0.4495), (-0.4879, 0.1446, -0.1363), (-0.5602, 0.1695, -0.1113), (-0.6324, 0.1771, -0.1038), (-1.332, 0.13, -0.1508), (-1.387, 0.1109, -0.17), (-0.4629, 0.07229, -0.1113), (-0.5477, 0.08476, -0.061), (-0.6324, 0.08853, -0.04662), (-1.341, 0.06502, -0.1122), (-1.406, 0.05545, -0.1508), (-0.4554, 0.0, -0.1038), (-0.5439, 0.0, -0.04662), (-0.6324, 0.0, -0.03045), (-1.344, -6.772e-10, -0.1012), (-1.412, -6.772e-10, -0.145), (-0.4629, -0.07229, -0.1113), (-0.5477, -0.08476, -0.061), (-0.6324, -0.08853, -0.04662), (-1.341, -0.06502, -0.1122), (-1.406, -0.05545, -0.1508), (-0.4879, -0.1446, -0.1363), (-0.5602, -0.1695, -0.1113), (-0.6324, -0.1771, -0.1038), (-1.332, -0.13, -0.1508), (-1.387, -0.1109, -0.17)], [], [(0, 1, 5, 4), (1, 2, 6, 5), (2, 3, 7, 6), (3, 16, 20, 7), (4, 5, 9, 8), (5, 6, 10, 9), (6, 7, 11, 10), (7, 20, 24, 11), (8, 9, 13, 12), (9, 10, 14, 13), (10, 11, 15, 14), (11, 24, 28, 15), (12, 13, 74, 73), (13, 14, 75, 74), (14, 15, 76, 75), (15, 28, 77, 76), (16, 17, 21, 20), (17, 18, 22, 21), (18, 19, 23, 22), (19, 32, 36, 23), (20, 21, 25, 24), (21, 22, 26, 25), (22, 23, 27, 26), (23, 36, 40, 27), (24, 25, 29, 28), (25, 26, 30, 29), (26, 27, 31, 30), (27, 40, 44, 31), (28, 29, 82, 77), (29, 30, 87, 82), (30, 31, 92, 87), (31, 44, 97, 92), (32, 33, 37, 36), (33, 34, 38, 37), (34, 35, 39, 38), (35, 48, 52, 39), (36, 37, 41, 40), (37, 38, 42, 41), (38, 39, 43, 42), (39, 52, 56, 43), (40, 41, 45, 44), (41, 42, 46, 45), (42, 43, 47, 46), (43, 56, 60, 47), (44, 45, 96, 97), (45, 46, 95, 96), (46, 47, 94, 95), (47, 60, 93, 94), (48, 49, 53, 52), (49, 50, 54, 53), (50, 51, 55, 54), (51, 0, 4, 55), (52, 53, 57, 56), (53, 54, 58, 57), (54, 55, 59, 58), (55, 4, 8, 59), (56, 57, 61, 60), (57, 58, 62, 61), (58, 59, 63, 62), (59, 8, 12, 63), (60, 61, 88, 93), (61, 62, 83, 88), (62, 63, 78, 83), (63, 12, 73, 78), (48, 35, 64, 49), (35, 34, 65, 64), (34, 33, 66, 65), (33, 32, 19, 66), (49, 64, 67, 50), (64, 65, 68, 67), (65, 66, 69, 68), (66, 19, 18, 69), (50, 67, 70, 51), (67, 68, 71, 70), (68, 69, 72, 71), (69, 18, 17, 72), (51, 70, 1, 0), (70, 71, 2, 1), (71, 72, 3, 2), (72, 17, 16, 3), (73, 74, 79, 78), (74, 75, 80, 79), (75, 76, 81, 80), (76, 77, 82, 81), (78, 79, 84, 83), (79, 80, 85, 84), (80, 81, 86, 85), (81, 82, 87, 86), (83, 84, 89, 88), (84, 85, 90, 89), (85, 86, 91, 90), (86, 87, 92, 91), (88, 89, 94, 93), (89, 90, 95, 94), (90, 91, 96, 95), (91, 92, 97, 96)])
me_roundcube_010.polygons.foreach_set('use_smooth', [True] * 96)
me_roundcube_010.update()
me_roundcube_011 = bpy.data.meshes.new('Roundcube.011')
me_roundcube_011.from_pydata([(-1.285, 0.0936, -0.3745), (-1.332, 0.1098, -0.3906), (-1.379, 0.1146, -0.3955), (-2.152, 0.09682, -0.3777), (-1.269, 0.1098, -0.3277), (-1.324, 0.1423, -0.3357), (-1.379, 0.1517, -0.3382), (-2.16, 0.1256, -0.3293), (-1.264, 0.1146, -0.2809), (-1.321, 0.1517, -0.2809), (-1.379, 0.1621, -0.2809), (-2.162, 0.1338, -0.2809), (-1.269, 0.1098, -0.234), (-1.324, 0.1423, -0.226), (-1.379, 0.1517, -0.2235), (-2.16, 0.1256, -0.2324), (-2.194, 0.08257, -0.3634), (-2.208, 0.04128, -0.3777), (-2.212, 4.349e-11, -0.382), (-2.208, -0.04128, -0.3777), (-2.208, 0.09682, -0.3221), (-2.237, 0.04841, -0.3293), (-2.245, 4.349e-11, -0.3314), (-2.237, -0.04841, -0.3293), (-2.212, 0.1011, -0.2809), (-2.245, 0.05056, -0.2809), (-2.254, 4.349e-11, -0.2809), (-2.245, -0.05056, -0.2809), (-2.208, 0.09682, -0.2396), (-2.237, 0.04841, -0.2324), (-2.245, 4.349e-11, -0.2303), (-2.237, -0.04841, -0.2324), (-2.194, -0.08257, -0.3634), (-2.152, -0.09682, -0.3777), (-1.379, -0.1146, -0.3955), (-1.332, -0.1098, -0.3906), (-2.208, -0.09682, -0.3221), (-2.16, -0.1256, -0.3293), (-1.379, -0.1517, -0.3382), (-1.324, -0.1423, -0.3357), (-2.212, -0.1011, -0.2809), (-2.162, -0.1338, -0.2809), (-1.379, -0.1621, -0.2809), (-1.321, -0.1517, -0.2809), (-2.208, -0.09682, -0.2396), (-2.16, -0.1256, -0.2324), (-1.379, -0.1517, -0.2235), (-1.324, -0.1423, -0.226), (-1.285, -0.0936, -0.3745), (-1.269, -0.0468, -0.3906), (-1.264, 1.475e-09, -0.3955), (-1.269, 0.0468, -0.3906), (-1.269, -0.1098, -0.3277), (-1.236, -0.05488, -0.3357), (-1.227, 1.475e-09, -0.3382), (-1.236, 0.05488, -0.3357), (-1.264, -0.1146, -0.2809), (-1.227, -0.05732, -0.2809), (-1.217, 1.475e-09, -0.2809), (-1.227, 0.05732, -0.2809), (-1.269, -0.1098, -0.234), (-1.236, -0.05488, -0.226), (-1.227, 1.475e-09, -0.2235), (-1.236, 0.05488, -0.226), (-1.324, -0.05488, -0.4232), (-1.379, -0.05732, -0.4325), (-2.16, -0.04841, -0.4064), (-1.321, 1.475e-09, -0.4325), (-1.379, 1.475e-09, -0.443), (-2.162, 4.349e-11, -0.4146), (-1.324, 0.05488, -0.4232), (-1.379, 0.05732, -0.4325), (-2.16, 0.04841, -0.4064), (-1.285, 0.0936, -0.1872), (-1.332, 0.1098, -0.1711), (-1.379, 0.1146, -0.1662), (-2.152, 0.09682, -0.184), (-2.194, 0.08257, -0.1983), (-1.269, 0.0468, -0.1711), (-1.324, 0.05488, -0.1385), (-1.379, 0.05732, -0.1292), (-2.16, 0.04841, -0.1553), (-2.208, 0.04128, -0.184), (-1.264, 1.475e-09, -0.1662), (-1.321, 1.475e-09, -0.1292), (-1.379, 1.475e-09, -0.1187), (-2.162, 4.349e-11, -0.1471), (-2.212, 4.349e-11, -0.1797), (-1.269, -0.0468, -0.1711), (-1.324, -0.05488, -0.1385), (-1.379, -0.05732, -0.1292), (-2.16, -0.04841, -0.1553), (-2.208, -0.04128, -0.184), (-1.285, -0.0936, -0.1872), (-1.332, -0.1098, -0.1711), (-1.379, -0.1146, -0.1662), (-2.152, -0.09682, -0.184), (-2.194, -0.08257, -0.1983)], [], [(0, 1, 5, 4), (1, 2, 6, 5), (2, 3, 7, 6), (3, 16, 20, 7), (4, 5, 9, 8), (5, 6, 10, 9), (6, 7, 11, 10), (7, 20, 24, 11), (8, 9, 13, 12), (9, 10, 14, 13), (10, 11, 15, 14), (11, 24, 28, 15), (12, 13, 74, 73), (13, 14, 75, 74), (14, 15, 76, 75), (15, 28, 77, 76), (16, 17, 21, 20), (17, 18, 22, 21), (18, 19, 23, 22), (19, 32, 36, 23), (20, 21, 25, 24), (21, 22, 26, 25), (22, 23, 27, 26), (23, 36, 40, 27), (24, 25, 29, 28), (25, 26, 30, 29), (26, 27, 31, 30), (27, 40, 44, 31), (28, 29, 82, 77), (29, 30, 87, 82), (30, 31, 92, 87), (31, 44, 97, 92), (32, 33, 37, 36), (33, 34, 38, 37), (34, 35, 39, 38), (35, 48, 52, 39), (36, 37, 41, 40), (37, 38, 42, 41), (38, 39, 43, 42), (39, 52, 56, 43), (40, 41, 45, 44), (41, 42, 46, 45), (42, 43, 47, 46), (43, 56, 60, 47), (44, 45, 96, 97), (45, 46, 95, 96), (46, 47, 94, 95), (47, 60, 93, 94), (48, 49, 53, 52), (49, 50, 54, 53), (50, 51, 55, 54), (51, 0, 4, 55), (52, 53, 57, 56), (53, 54, 58, 57), (54, 55, 59, 58), (55, 4, 8, 59), (56, 57, 61, 60), (57, 58, 62, 61), (58, 59, 63, 62), (59, 8, 12, 63), (60, 61, 88, 93), (61, 62, 83, 88), (62, 63, 78, 83), (63, 12, 73, 78), (48, 35, 64, 49), (35, 34, 65, 64), (34, 33, 66, 65), (33, 32, 19, 66), (49, 64, 67, 50), (64, 65, 68, 67), (65, 66, 69, 68), (66, 19, 18, 69), (50, 67, 70, 51), (67, 68, 71, 70), (68, 69, 72, 71), (69, 18, 17, 72), (51, 70, 1, 0), (70, 71, 2, 1), (71, 72, 3, 2), (72, 17, 16, 3), (73, 74, 79, 78), (74, 75, 80, 79), (75, 76, 81, 80), (76, 77, 82, 81), (78, 79, 84, 83), (79, 80, 85, 84), (80, 81, 86, 85), (81, 82, 87, 86), (83, 84, 89, 88), (84, 85, 90, 89), (85, 86, 91, 90), (86, 87, 92, 91), (88, 89, 94, 93), (89, 90, 95, 94), (90, 91, 96, 95), (91, 92, 97, 96)])
me_roundcube_011.polygons.foreach_set('use_smooth', [True] * 96)
me_roundcube_011.update()
me_roundcube_012 = bpy.data.meshes.new('Roundcube.012')
me_roundcube_012.from_pydata([(-2.234, 0.09696, -0.3639), (-2.283, 0.1137, -0.3806), (-2.331, 0.1187, -0.3857), (-2.38, 0.1137, -0.3806), (-2.217, 0.1137, -0.3154), (-2.274, 0.1474, -0.3238), (-2.331, 0.1571, -0.3263), (-2.388, 0.1474, -0.3238), (-2.212, 0.1187, -0.2669), (-2.272, 0.1571, -0.2669), (-2.331, 0.1679, -0.2669), (-2.391, 0.1571, -0.2669), (-2.217, 0.1137, -0.2184), (-2.274, 0.1474, -0.2101), (-2.331, 0.1571, -0.2075), (-2.388, 0.1474, -0.2101), (-2.428, 0.09696, -0.3639), (-2.445, 0.04848, -0.3806), (-2.45, 0.0, -0.3857), (-2.445, -0.04848, -0.3806), (-2.445, 0.1137, -0.3154), (-2.479, 0.05685, -0.3238), (-2.488, 0.0, -0.3263), (-2.479, -0.05685, -0.3238), (-2.45, 0.1187, -0.2669), (-2.488, 0.05937, -0.2669), (-2.499, 0.0, -0.2669), (-2.488, -0.05937, -0.2669), (-2.445, 0.1137, -0.2184), (-2.479, 0.05685, -0.2101), (-2.488, 0.0, -0.2075), (-2.479, -0.05685, -0.2101), (-2.428, -0.09696, -0.3639), (-2.38, -0.1137, -0.3806), (-2.331, -0.1187, -0.3857), (-2.283, -0.1137, -0.3806), (-2.445, -0.1137, -0.3154), (-2.388, -0.1474, -0.3238), (-2.331, -0.1571, -0.3263), (-2.274, -0.1474, -0.3238), (-2.45, -0.1187, -0.2669), (-2.391, -0.1571, -0.2669), (-2.331, -0.1679, -0.2669), (-2.272, -0.1571, -0.2669), (-2.445, -0.1137, -0.2184), (-2.388, -0.1474, -0.2101), (-2.331, -0.1571, -0.2075), (-2.274, -0.1474, -0.2101), (-2.234, -0.09696, -0.3639), (-2.217, -0.04848, -0.3806), (-2.212, 0.0, -0.3857), (-2.217, 0.04848, -0.3806), (-2.217, -0.1137, -0.3154), (-2.184, -0.05685, -0.3238), (-2.174, 0.0, -0.3263), (-2.184, 0.05685, -0.3238), (-2.212, -0.1187, -0.2669), (-2.174, -0.05937, -0.2669), (-2.163, 0.0, -0.2669), (-2.174, 0.05937, -0.2669), (-2.217, -0.1137, -0.2184), (-2.184, -0.05685, -0.2101), (-2.174, 0.0, -0.2075), (-2.184, 0.05685, -0.2101), (-2.274, -0.05685, -0.4144), (-2.331, -0.05937, -0.424), (-2.388, -0.05685, -0.4144), (-2.272, 0.0, -0.424), (-2.331, 0.0, -0.4349), (-2.391, 0.0, -0.424), (-2.274, 0.05685, -0.4144), (-2.331, 0.05937, -0.424), (-2.388, 0.05685, -0.4144), (-2.234, 0.09696, -0.17), (-2.283, 0.1137, -0.1532), (-2.331, 0.1187, -0.1482), (-2.38, 0.1137, -0.1532), (-2.428, 0.09696, -0.17), (-2.217, 0.04848, -0.1532), (-2.274, 0.05685, -0.1195), (-2.331, 0.05937, -0.1098), (-2.388, 0.05685, -0.1195), (-2.445, 0.04848, -0.1532), (-2.212, 0.0, -0.1482), (-2.272, 0.0, -0.1098), (-2.331, 0.0, -0.09899), (-2.391, 0.0, -0.1098), (-2.45, 0.0, -0.1482), (-2.217, -0.04848, -0.1532), (-2.274, -0.05685, -0.1195), (-2.331, -0.05937, -0.1098), (-2.388, -0.05685, -0.1195), (-2.445, -0.04848, -0.1532), (-2.234, -0.09696, -0.17), (-2.283, -0.1137, -0.1532), (-2.331, -0.1187, -0.1482), (-2.38, -0.1137, -0.1532), (-2.428, -0.09696, -0.17)], [], [(0, 1, 5, 4), (1, 2, 6, 5), (2, 3, 7, 6), (3, 16, 20, 7), (4, 5, 9, 8), (5, 6, 10, 9), (6, 7, 11, 10), (7, 20, 24, 11), (8, 9, 13, 12), (9, 10, 14, 13), (10, 11, 15, 14), (11, 24, 28, 15), (12, 13, 74, 73), (13, 14, 75, 74), (14, 15, 76, 75), (15, 28, 77, 76), (16, 17, 21, 20), (17, 18, 22, 21), (18, 19, 23, 22), (19, 32, 36, 23), (20, 21, 25, 24), (21, 22, 26, 25), (22, 23, 27, 26), (23, 36, 40, 27), (24, 25, 29, 28), (25, 26, 30, 29), (26, 27, 31, 30), (27, 40, 44, 31), (28, 29, 82, 77), (29, 30, 87, 82), (30, 31, 92, 87), (31, 44, 97, 92), (32, 33, 37, 36), (33, 34, 38, 37), (34, 35, 39, 38), (35, 48, 52, 39), (36, 37, 41, 40), (37, 38, 42, 41), (38, 39, 43, 42), (39, 52, 56, 43), (40, 41, 45, 44), (41, 42, 46, 45), (42, 43, 47, 46), (43, 56, 60, 47), (44, 45, 96, 97), (45, 46, 95, 96), (46, 47, 94, 95), (47, 60, 93, 94), (48, 49, 53, 52), (49, 50, 54, 53), (50, 51, 55, 54), (51, 0, 4, 55), (52, 53, 57, 56), (53, 54, 58, 57), (54, 55, 59, 58), (55, 4, 8, 59), (56, 57, 61, 60), (57, 58, 62, 61), (58, 59, 63, 62), (59, 8, 12, 63), (60, 61, 88, 93), (61, 62, 83, 88), (62, 63, 78, 83), (63, 12, 73, 78), (48, 35, 64, 49), (35, 34, 65, 64), (34, 33, 66, 65), (33, 32, 19, 66), (49, 64, 67, 50), (64, 65, 68, 67), (65, 66, 69, 68), (66, 19, 18, 69), (50, 67, 70, 51), (67, 68, 71, 70), (68, 69, 72, 71), (69, 18, 17, 72), (51, 70, 1, 0), (70, 71, 2, 1), (71, 72, 3, 2), (72, 17, 16, 3), (73, 74, 79, 78), (74, 75, 80, 79), (75, 76, 81, 80), (76, 77, 82, 81), (78, 79, 84, 83), (79, 80, 85, 84), (80, 81, 86, 85), (81, 82, 87, 86), (83, 84, 89, 88), (84, 85, 90, 89), (85, 86, 91, 90), (86, 87, 92, 91), (88, 89, 94, 93), (89, 90, 95, 94), (90, 91, 96, 95), (91, 92, 97, 96)])
me_roundcube_012.polygons.foreach_set('use_smooth', [True] * 96)
me_roundcube_012.update()

# ---- objects
ob_light = bpy.data.objects.new('Light', light_light)
ob_camera = bpy.data.objects.new('Camera', cam_camera)
ob_empty = bpy.data.objects.new('Empty', None)
ob_head = bpy.data.objects.new('Head', me_roundcube_001)
ob_torso = bpy.data.objects.new('Torso', me_roundcube_002)
ob_neck = bpy.data.objects.new('Neck', me_cylinder)
ob_hips = bpy.data.objects.new('Hips', me_roundcube_005)
ob_thigh = bpy.data.objects.new('Thigh', me_roundcube_007)
ob_legcalves = bpy.data.objects.new('LegCalves', me_roundcube_008)
ob_feet = bpy.data.objects.new('Feet', me_roundcube_009)
ob_arms1 = bpy.data.objects.new('Arms1', me_roundcube_010)
ob_arms2 = bpy.data.objects.new('Arms2', me_roundcube_011)
ob_hands = bpy.data.objects.new('Hands', me_roundcube_012)

# ---- transforms, parenting, visibility, modifiers, constraints
ob_light.location = (4.076, 1.005, 5.904)
ob_light.rotation_euler = (0.6503, 0.05522, 1.866)
ob_light.lock_rotations_4d = False
ob_light.empty_display_type = 'ARROWS'
ob_light.color = (0.0, 0.0, 0.0, 0.0)
ob_light.lineart.crease_threshold = 0.0
ob_camera.location = (7.359, -6.926, 4.958)
ob_camera.rotation_euler = (1.109, 0.0, 0.8149)
ob_camera.lock_rotations_4d = False
ob_camera.empty_display_type = 'ARROWS'
ob_camera.color = (0.0, 0.0, 0.0, 0.0)
ob_camera.display_type = 'WIRE'
ob_camera.lineart.crease_threshold = 0.0
ob_empty.location = (1.351, 0.0, 0.0)
ob_empty.rotation_euler = (1.571, -0.0, 0.0)
ob_empty.scale = (6.497, 6.497, 6.497)
ob_empty.empty_display_type = 'IMAGE'
ob_empty.empty_display_size = 5.0
ob_empty.empty_image_depth = 'FRONT'
ob_empty.use_empty_image_alpha = True
ob_empty.color = (1.0, 1.0, 1.0, 0.1811)
ob_head.location = (0.0, 0.0, 1.205)
_m = ob_head.modifiers.new('Mirror', 'MIRROR')
_m.use_clip = True
_m = ob_head.modifiers.new('Subdivision', 'SUBSURF')
_m.levels = 2
ob_torso.location = (0.0, 0.0, -0.4965)
ob_torso.scale = (0.7395, 0.7395, 0.7395)
_m = ob_torso.modifiers.new('Mirror', 'MIRROR')
_m.use_clip = True
_m = ob_torso.modifiers.new('Subdivision', 'SUBSURF')
_m.levels = 2
ob_neck.location = (0.0, 0.0, 0.07212)
ob_neck.scale = (0.1607, 0.1607, 0.1749)
ob_hips.location = (0.0, 0.0, -1.474)
ob_hips.scale = (0.3627, 0.3627, 0.3627)
_m = ob_hips.modifiers.new('Mirror', 'MIRROR')
_m.use_clip = True
_m = ob_hips.modifiers.new('Subdivision', 'SUBSURF')
_m.levels = 2
ob_thigh.location = (0.0, 0.0, 0.0)
_m = ob_thigh.modifiers.new('Subdivision', 'SUBSURF')
_m = ob_thigh.modifiers.new('Mirror', 'MIRROR')
_m.use_clip = True
ob_legcalves.location = (0.0, 0.0, 0.4718)
_m = ob_legcalves.modifiers.new('Subdivision', 'SUBSURF')
_m = ob_legcalves.modifiers.new('Mirror', 'MIRROR')
_m.use_clip = True
ob_feet.location = (0.0, 0.0, 0.4297)
_m = ob_feet.modifiers.new('Subdivision', 'SUBSURF')
_m = ob_feet.modifiers.new('Mirror', 'MIRROR')
_m.use_clip = True
ob_arms1.location = (0.0, 0.0, 0.0)
_m = ob_arms1.modifiers.new('Subdivision', 'SUBSURF')
_m = ob_arms1.modifiers.new('Mirror', 'MIRROR')
_m.use_clip = True
ob_arms2.location = (0.0, 0.0, 0.0)
_m = ob_arms2.modifiers.new('Subdivision', 'SUBSURF')
_m = ob_arms2.modifiers.new('Mirror', 'MIRROR')
_m.use_clip = True
ob_hands.location = (0.0, 0.0, 0.0)
_m = ob_hands.modifiers.new('Subdivision', 'SUBSURF')
_m = ob_hands.modifiers.new('Mirror', 'MIRROR')
_m.use_clip = True

# ---- collection membership
col_collection.objects.link(ob_light)
col_collection.objects.link(ob_camera)
col_collection.objects.link(ob_empty)
col_collection.objects.link(ob_head)
col_collection.objects.link(ob_torso)
col_collection.objects.link(ob_neck)
col_collection.objects.link(ob_hips)
col_collection.objects.link(ob_thigh)
col_collection.objects.link(ob_legcalves)
col_collection.objects.link(ob_feet)
col_collection.objects.link(ob_arms1)
col_collection.objects.link(ob_arms2)
col_collection.objects.link(ob_hands)

# ---- scene / render settings (as saved in the file)
scene.camera = ob_camera
scene.frame_start = 1; scene.frame_end = 250; scene.frame_set(1)
scene.render.engine = 'BLENDER_EEVEE_NEXT'
scene.cycles.sampling_pattern = 'TABULATED_SOBOL'
scene.view_settings.view_transform = 'Filmic'
bpy.context.view_layer.update()

